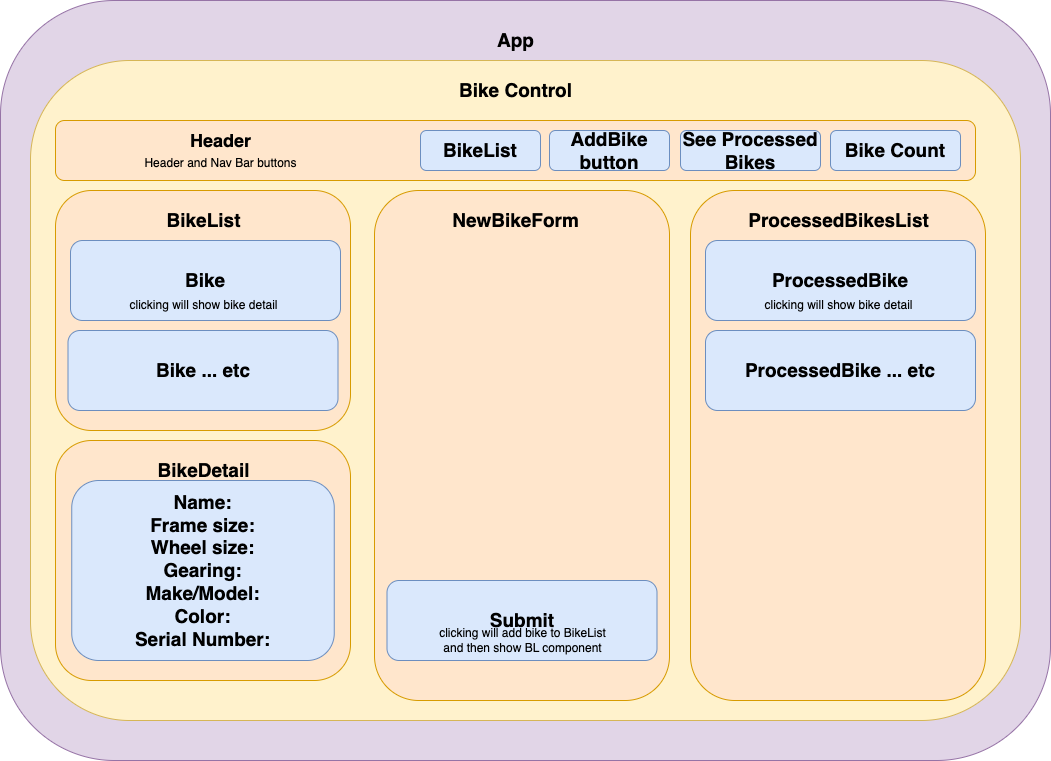

The diagram above was exported from draw.io. Its source (the exported page's mxGraphModel, read from the mxfile embedded in the PNG):
<mxGraphModel dx="1426" dy="770" grid="1" gridSize="10" guides="1" tooltips="1" connect="1" arrows="1" fold="1" page="1" pageScale="1" pageWidth="850" pageHeight="1100" math="0" shadow="0">
  <root>
    <mxCell id="0" />
    <mxCell id="1" parent="0" />
    <mxCell id="ezbjcNuMNvg3jsYWoapg-1" value="" style="rounded=1;whiteSpace=wrap;html=1;fillColor=#e1d5e7;strokeColor=#9673a6;" vertex="1" parent="1">
      <mxGeometry x="30" y="50" width="1050" height="760" as="geometry" />
    </mxCell>
    <mxCell id="ezbjcNuMNvg3jsYWoapg-2" value="App" style="text;html=1;align=center;verticalAlign=middle;resizable=0;points=[];autosize=1;strokeColor=none;fillColor=none;fontSize=19;fontStyle=1" vertex="1" parent="1">
      <mxGeometry x="515" y="70" width="60" height="40" as="geometry" />
    </mxCell>
    <mxCell id="ezbjcNuMNvg3jsYWoapg-9" style="edgeStyle=orthogonalEdgeStyle;rounded=0;orthogonalLoop=1;jettySize=auto;html=1;exitX=1;exitY=0.5;exitDx=0;exitDy=0;entryX=0.962;entryY=0.559;entryDx=0;entryDy=0;entryPerimeter=0;fontSize=19;" edge="1" parent="1" source="ezbjcNuMNvg3jsYWoapg-7" target="ezbjcNuMNvg3jsYWoapg-1">
      <mxGeometry relative="1" as="geometry" />
    </mxCell>
    <mxCell id="ezbjcNuMNvg3jsYWoapg-7" value="" style="rounded=1;whiteSpace=wrap;html=1;fontSize=19;fillColor=#fff2cc;strokeColor=#d6b656;" vertex="1" parent="1">
      <mxGeometry x="60" y="110" width="990" height="660" as="geometry" />
    </mxCell>
    <mxCell id="ezbjcNuMNvg3jsYWoapg-8" value="&lt;b&gt;Bike Control&lt;/b&gt;" style="text;html=1;align=center;verticalAlign=middle;resizable=0;points=[];autosize=1;strokeColor=none;fillColor=none;fontSize=19;" vertex="1" parent="1">
      <mxGeometry x="475" y="120" width="140" height="40" as="geometry" />
    </mxCell>
    <mxCell id="ezbjcNuMNvg3jsYWoapg-3" value="" style="rounded=1;whiteSpace=wrap;html=1;fontSize=19;fillColor=#ffe6cc;strokeColor=#d79b00;" vertex="1" parent="1">
      <mxGeometry x="85" y="170" width="920" height="60" as="geometry" />
    </mxCell>
    <mxCell id="ezbjcNuMNvg3jsYWoapg-6" value="&lt;b&gt;Bike Count&lt;/b&gt;" style="rounded=1;whiteSpace=wrap;html=1;fontSize=19;fillColor=#dae8fc;strokeColor=#6c8ebf;" vertex="1" parent="1">
      <mxGeometry x="860" y="180" width="130" height="40" as="geometry" />
    </mxCell>
    <mxCell id="ezbjcNuMNvg3jsYWoapg-11" value="" style="rounded=1;whiteSpace=wrap;html=1;fontSize=19;fillColor=#ffe6cc;strokeColor=#d79b00;" vertex="1" parent="1">
      <mxGeometry x="85" y="240" width="295" height="240" as="geometry" />
    </mxCell>
    <mxCell id="ezbjcNuMNvg3jsYWoapg-12" value="" style="rounded=1;whiteSpace=wrap;html=1;fontSize=19;fillColor=#ffe6cc;strokeColor=#d79b00;" vertex="1" parent="1">
      <mxGeometry x="404" y="240" width="295" height="510" as="geometry" />
    </mxCell>
    <mxCell id="ezbjcNuMNvg3jsYWoapg-13" value="" style="rounded=1;whiteSpace=wrap;html=1;fontSize=19;fillColor=#ffe6cc;strokeColor=#d79b00;" vertex="1" parent="1">
      <mxGeometry x="720" y="240" width="295" height="510" as="geometry" />
    </mxCell>
    <mxCell id="ezbjcNuMNvg3jsYWoapg-15" value="&lt;b&gt;BikeList&lt;/b&gt;" style="text;html=1;align=center;verticalAlign=middle;resizable=0;points=[];autosize=1;strokeColor=none;fillColor=none;fontSize=19;" vertex="1" parent="1">
      <mxGeometry x="182.5" y="250" width="100" height="40" as="geometry" />
    </mxCell>
    <mxCell id="ezbjcNuMNvg3jsYWoapg-16" value="&lt;b&gt;NewBikeForm&lt;/b&gt;" style="text;html=1;align=center;verticalAlign=middle;resizable=0;points=[];autosize=1;strokeColor=none;fillColor=none;fontSize=19;" vertex="1" parent="1">
      <mxGeometry x="470" y="250" width="150" height="40" as="geometry" />
    </mxCell>
    <mxCell id="ezbjcNuMNvg3jsYWoapg-17" value="&lt;b&gt;ProcessedBikesList&lt;/b&gt;" style="text;html=1;align=center;verticalAlign=middle;resizable=0;points=[];autosize=1;strokeColor=none;fillColor=none;fontSize=19;" vertex="1" parent="1">
      <mxGeometry x="767.5" y="250" width="200" height="40" as="geometry" />
    </mxCell>
    <mxCell id="ezbjcNuMNvg3jsYWoapg-18" value="&lt;b&gt;Bike&lt;/b&gt;" style="rounded=1;whiteSpace=wrap;html=1;fontSize=19;fillColor=#dae8fc;strokeColor=#6c8ebf;" vertex="1" parent="1">
      <mxGeometry x="100" y="290" width="270" height="80" as="geometry" />
    </mxCell>
    <mxCell id="ezbjcNuMNvg3jsYWoapg-20" value="&lt;b&gt;Bike ... etc&lt;/b&gt;" style="rounded=1;whiteSpace=wrap;html=1;fontSize=19;fillColor=#dae8fc;strokeColor=#6c8ebf;" vertex="1" parent="1">
      <mxGeometry x="97.5" y="380" width="270" height="80" as="geometry" />
    </mxCell>
    <mxCell id="ezbjcNuMNvg3jsYWoapg-21" value="&lt;b&gt;ProcessedBike&lt;/b&gt;" style="rounded=1;whiteSpace=wrap;html=1;fontSize=19;fillColor=#dae8fc;strokeColor=#6c8ebf;" vertex="1" parent="1">
      <mxGeometry x="735" y="290" width="270" height="80" as="geometry" />
    </mxCell>
    <mxCell id="ezbjcNuMNvg3jsYWoapg-23" value="&lt;b&gt;ProcessedBike ... etc&lt;/b&gt;" style="rounded=1;whiteSpace=wrap;html=1;fontSize=19;fillColor=#dae8fc;strokeColor=#6c8ebf;" vertex="1" parent="1">
      <mxGeometry x="735" y="380" width="270" height="80" as="geometry" />
    </mxCell>
    <mxCell id="ezbjcNuMNvg3jsYWoapg-25" value="&lt;b&gt;AddBike button&lt;/b&gt;" style="rounded=1;whiteSpace=wrap;html=1;fontSize=19;fillColor=#dae8fc;strokeColor=#6c8ebf;" vertex="1" parent="1">
      <mxGeometry x="579" y="180" width="120" height="40" as="geometry" />
    </mxCell>
    <mxCell id="ezbjcNuMNvg3jsYWoapg-26" value="&lt;b&gt;See Processed Bikes&lt;/b&gt;" style="rounded=1;whiteSpace=wrap;html=1;fontSize=19;fillColor=#dae8fc;strokeColor=#6c8ebf;" vertex="1" parent="1">
      <mxGeometry x="710" y="180" width="140" height="40" as="geometry" />
    </mxCell>
    <mxCell id="ezbjcNuMNvg3jsYWoapg-27" value="Header" style="text;html=1;align=center;verticalAlign=middle;resizable=0;points=[];autosize=1;strokeColor=none;fillColor=none;fontSize=18;fontStyle=1" vertex="1" parent="1">
      <mxGeometry x="210" y="170" width="80" height="40" as="geometry" />
    </mxCell>
    <mxCell id="ezbjcNuMNvg3jsYWoapg-29" value="&lt;b&gt;BikeList&lt;/b&gt;" style="rounded=1;whiteSpace=wrap;html=1;fontSize=19;fillColor=#dae8fc;strokeColor=#6c8ebf;" vertex="1" parent="1">
      <mxGeometry x="450" y="180" width="120" height="40" as="geometry" />
    </mxCell>
    <mxCell id="ezbjcNuMNvg3jsYWoapg-30" value="&lt;span style=&quot;font-size: 12px;&quot;&gt;Header and Nav Bar buttons&lt;br&gt;&lt;/span&gt;" style="text;html=1;align=center;verticalAlign=middle;resizable=0;points=[];autosize=1;strokeColor=none;fillColor=none;fontSize=18;" vertex="1" parent="1">
      <mxGeometry x="160" y="190" width="180" height="40" as="geometry" />
    </mxCell>
    <mxCell id="ezbjcNuMNvg3jsYWoapg-31" value="clicking will show bike detail" style="text;html=1;align=center;verticalAlign=middle;resizable=0;points=[];autosize=1;strokeColor=none;fillColor=none;fontSize=12;" vertex="1" parent="1">
      <mxGeometry x="147.5" y="340" width="170" height="30" as="geometry" />
    </mxCell>
    <mxCell id="ezbjcNuMNvg3jsYWoapg-32" value="clicking will show bike detail" style="text;html=1;align=center;verticalAlign=middle;resizable=0;points=[];autosize=1;strokeColor=none;fillColor=none;fontSize=12;" vertex="1" parent="1">
      <mxGeometry x="782.5" y="340" width="170" height="30" as="geometry" />
    </mxCell>
    <mxCell id="ezbjcNuMNvg3jsYWoapg-33" value="&lt;b&gt;Submit&lt;/b&gt;" style="rounded=1;whiteSpace=wrap;html=1;fontSize=19;fillColor=#dae8fc;strokeColor=#6c8ebf;" vertex="1" parent="1">
      <mxGeometry x="416.5" y="630" width="270" height="80" as="geometry" />
    </mxCell>
    <mxCell id="ezbjcNuMNvg3jsYWoapg-34" value="clicking will add bike to BikeList &lt;br&gt;and then show BL component" style="text;html=1;align=center;verticalAlign=middle;resizable=0;points=[];autosize=1;strokeColor=none;fillColor=none;fontSize=12;" vertex="1" parent="1">
      <mxGeometry x="456.5" y="670" width="190" height="40" as="geometry" />
    </mxCell>
    <mxCell id="ezbjcNuMNvg3jsYWoapg-35" style="edgeStyle=orthogonalEdgeStyle;rounded=0;orthogonalLoop=1;jettySize=auto;html=1;exitX=0.5;exitY=1;exitDx=0;exitDy=0;fontSize=12;" edge="1" parent="1" source="ezbjcNuMNvg3jsYWoapg-11" target="ezbjcNuMNvg3jsYWoapg-11">
      <mxGeometry relative="1" as="geometry" />
    </mxCell>
    <mxCell id="ezbjcNuMNvg3jsYWoapg-36" value="" style="rounded=1;whiteSpace=wrap;html=1;fontSize=19;fillColor=#ffe6cc;strokeColor=#d79b00;" vertex="1" parent="1">
      <mxGeometry x="85" y="490" width="295" height="240" as="geometry" />
    </mxCell>
    <mxCell id="ezbjcNuMNvg3jsYWoapg-38" value="BikeDetail" style="text;html=1;align=center;verticalAlign=middle;resizable=0;points=[];autosize=1;strokeColor=none;fillColor=none;fontSize=19;fontStyle=1" vertex="1" parent="1">
      <mxGeometry x="172.5" y="500" width="120" height="40" as="geometry" />
    </mxCell>
    <mxCell id="ezbjcNuMNvg3jsYWoapg-39" value="&lt;b&gt;Name:&lt;br&gt;Frame size:&lt;br&gt;Wheel size:&lt;br&gt;Gearing:&lt;br&gt;Make/Model:&lt;br&gt;Color:&lt;br&gt;Serial Number:&lt;br&gt;&lt;/b&gt;" style="rounded=1;whiteSpace=wrap;html=1;fontSize=19;fillColor=#dae8fc;strokeColor=#6c8ebf;" vertex="1" parent="1">
      <mxGeometry x="101.25" y="530" width="262.5" height="180" as="geometry" />
    </mxCell>
  </root>
</mxGraphModel>